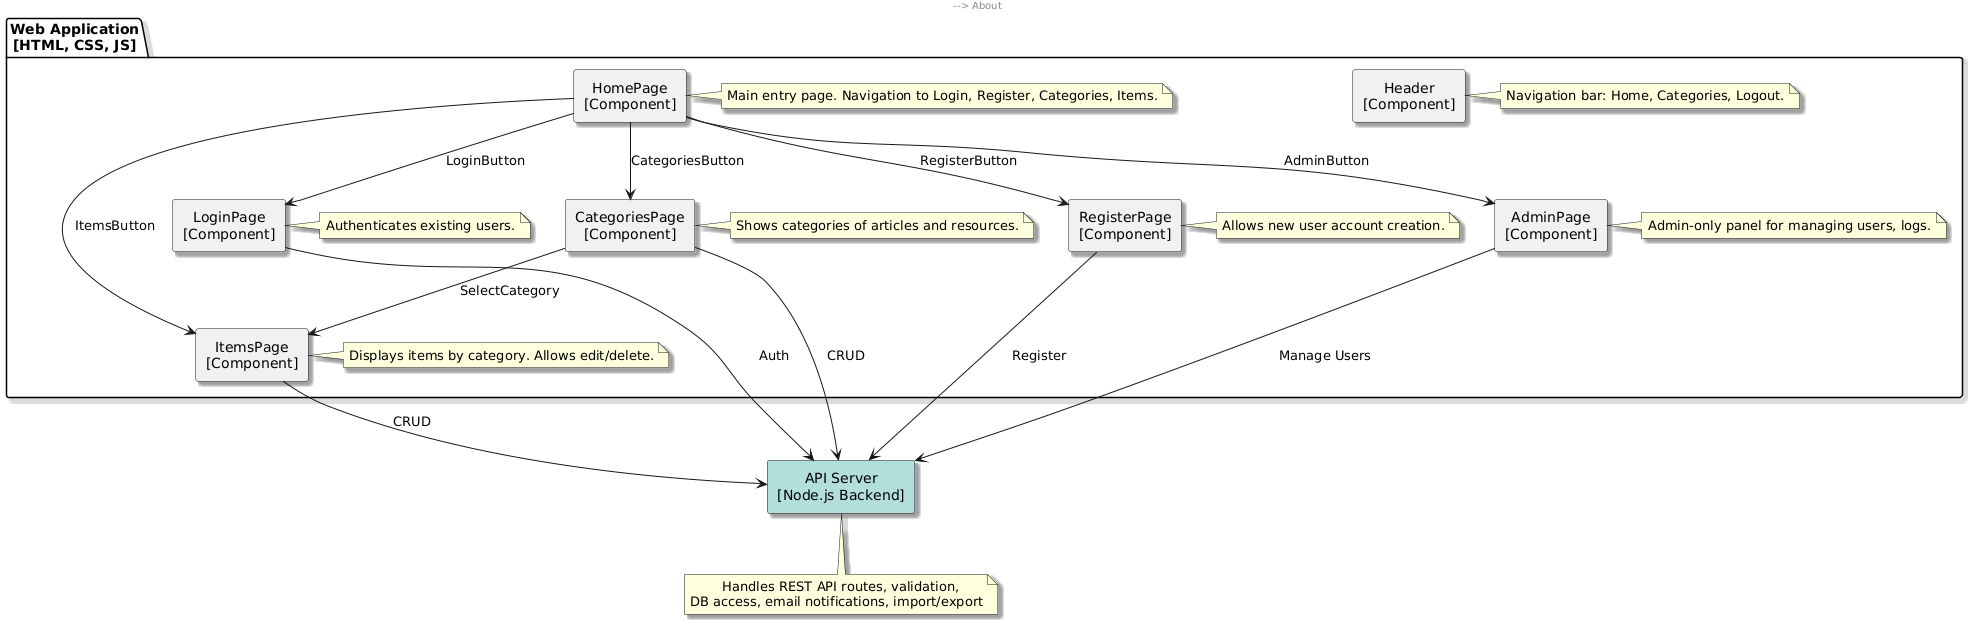

The diagram above was rendered by PlantUML. Its source (embedded in the PNG):
@startuml
skinparam componentStyle rectangle
skinparam shadowing true
skinparam rectangle {
  RoundCorner 20
  BackgroundColor #B3E5FC
  BorderColor #0288D1
  FontSize 12
}
skinparam defaultTextAlignment center

package "Web Application\n[HTML, CSS, JS]" {

  component "HomePage\n[Component]" as Home
  note right of Home
    Main entry page. Navigation to Login, Register, Categories, Items.
  end note

  component "LoginPage\n[Component]" as Login
  note right of Login
    Authenticates existing users.
  end note

  component "RegisterPage\n[Component]" as Register
  note right of Register
    Allows new user account creation.
  end note

  component "CategoriesPage\n[Component]" as Categories
  note right of Categories
    Shows categories of articles and resources.
  end note

  component "ItemsPage\n[Component]" as Items
  note right of Items
    Displays items by category. Allows edit/delete.
  end note

  component "AdminPage\n[Component]" as Admin
  note right of Admin
    Admin-only panel for managing users, logs.
  end note

  component "Header\n[Component]" as Header
  note right of Header
    Navigation bar: Home, Categories, Logout.
  end note

  
}

component "API Server\n[Node.js Backend]" as Backend #B2DFDB
note bottom of Backend
  Handles REST API routes, validation,
DB access, email notifications, import/export
end note

' Navigation flow
Home --> Login : LoginButton
Home --> Register : RegisterButton
Home --> Categories : CategoriesButton
Home --> Items : ItemsButton
Home --> Admin : AdminButton

Header --> Home
Header --> Categories
Header --> About

Categories --> Items : SelectCategory

' API usage
Login --> Backend : Auth
Register --> Backend : Register
Categories --> Backend : CRUD
Items --> Backend : CRUD
Admin --> Backend : Manage Users
@enduml